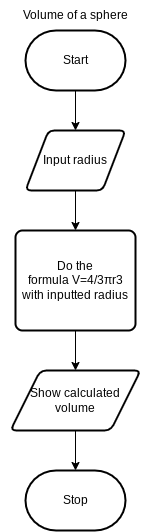

The diagram above was exported from draw.io. Its source (the exported page's mxGraphModel, read from the mxfile embedded in the PNG):
<mxGraphModel dx="550" dy="447" grid="1" gridSize="10" guides="1" tooltips="1" connect="1" arrows="1" fold="1" page="1" pageScale="1" pageWidth="850" pageHeight="1100" math="0" shadow="0">
  <root>
    <mxCell id="0" />
    <mxCell id="1" parent="0" />
    <mxCell id="7" style="edgeStyle=none;html=1;" parent="1" source="2" target="3" edge="1">
      <mxGeometry relative="1" as="geometry" />
    </mxCell>
    <mxCell id="2" value="Start" style="strokeWidth=2;html=1;shape=mxgraph.flowchart.terminator;whiteSpace=wrap;" parent="1" vertex="1">
      <mxGeometry x="310" y="260" width="100" height="60" as="geometry" />
    </mxCell>
    <mxCell id="8" style="edgeStyle=none;html=1;" parent="1" source="3" target="4" edge="1">
      <mxGeometry relative="1" as="geometry" />
    </mxCell>
    <mxCell id="3" value="Input radius" style="shape=parallelogram;html=1;strokeWidth=2;perimeter=parallelogramPerimeter;whiteSpace=wrap;rounded=1;arcSize=12;size=0.23;" parent="1" vertex="1">
      <mxGeometry x="310" y="360" width="100" height="60" as="geometry" />
    </mxCell>
    <mxCell id="9" style="edgeStyle=none;html=1;" parent="1" source="4" target="5" edge="1">
      <mxGeometry relative="1" as="geometry" />
    </mxCell>
    <mxCell id="4" value="Do the formula&amp;nbsp;V=4/3πr3 with inputted radius" style="rounded=1;whiteSpace=wrap;html=1;absoluteArcSize=1;arcSize=14;strokeWidth=2;" parent="1" vertex="1">
      <mxGeometry x="300" y="460" width="120" height="100" as="geometry" />
    </mxCell>
    <mxCell id="10" style="edgeStyle=none;html=1;" parent="1" source="5" target="6" edge="1">
      <mxGeometry relative="1" as="geometry" />
    </mxCell>
    <mxCell id="5" value="Show calculated volume" style="shape=parallelogram;html=1;strokeWidth=2;perimeter=parallelogramPerimeter;whiteSpace=wrap;rounded=1;arcSize=12;size=0.23;" parent="1" vertex="1">
      <mxGeometry x="295" y="600" width="130" height="60" as="geometry" />
    </mxCell>
    <mxCell id="6" value="Stop" style="strokeWidth=2;html=1;shape=mxgraph.flowchart.terminator;whiteSpace=wrap;" parent="1" vertex="1">
      <mxGeometry x="310" y="700" width="100" height="60" as="geometry" />
    </mxCell>
    <mxCell id="11" value="Volume of a sphere" style="text;html=1;strokeColor=none;fillColor=none;align=center;verticalAlign=middle;whiteSpace=wrap;rounded=0;" parent="1" vertex="1">
      <mxGeometry x="285" y="230" width="150" height="30" as="geometry" />
    </mxCell>
  </root>
</mxGraphModel>